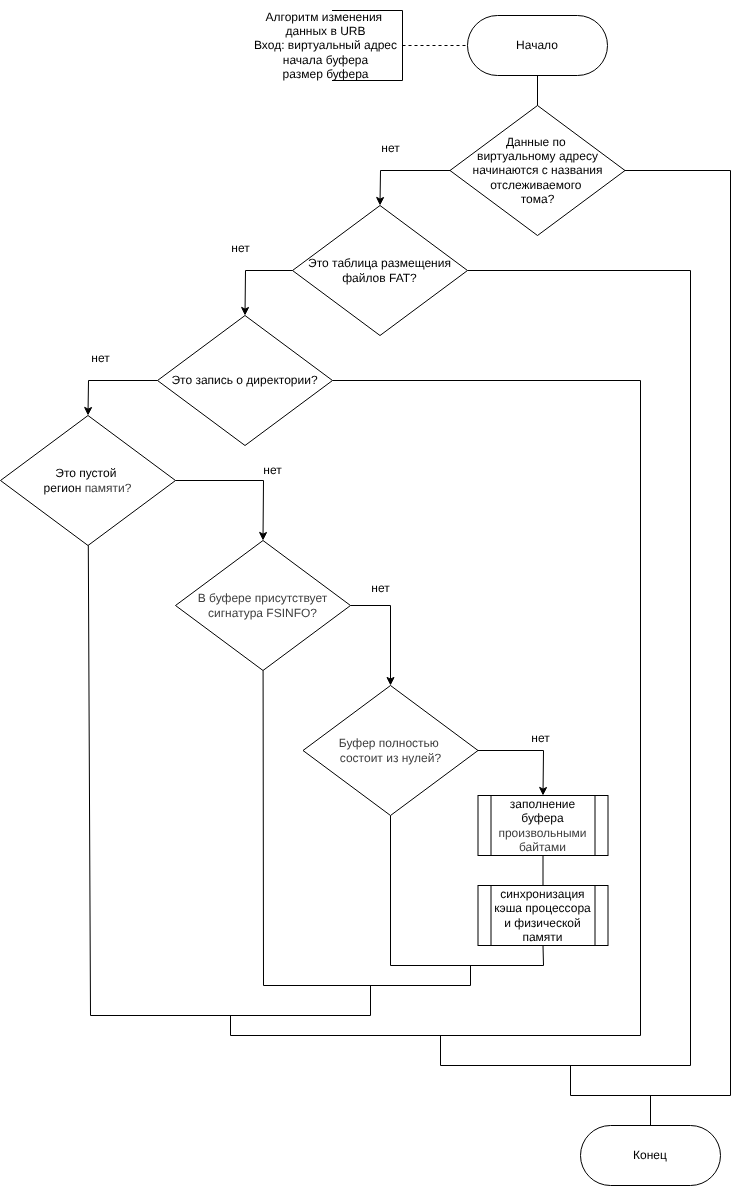

The diagram above was exported from draw.io. Its source (the exported page's mxGraphModel, read from the mxfile embedded in the PNG):
<mxGraphModel dx="1863" dy="948" grid="1" gridSize="10" guides="1" tooltips="1" connect="1" arrows="1" fold="1" page="1" pageScale="1" pageWidth="827" pageHeight="1169" math="0" shadow="0">
  <root>
    <mxCell id="0" />
    <mxCell id="1" parent="0" />
    <mxCell id="54" style="edgeStyle=none;html=1;rounded=0;curved=0;endArrow=none;endFill=0;" edge="1" parent="1" source="3">
      <mxGeometry relative="1" as="geometry">
        <mxPoint x="1390" y="1110" as="targetPoint" />
        <Array as="points">
          <mxPoint x="1550" y="215" />
          <mxPoint x="1550" y="1140" />
          <mxPoint x="1390" y="1140" />
        </Array>
      </mxGeometry>
    </mxCell>
    <mxCell id="3" value="Данные по&amp;nbsp;&lt;div&gt;виртуальному адресу начинаются с названия отслеживаемого&amp;nbsp;&lt;/div&gt;&lt;div&gt;тома?&lt;/div&gt;" style="rhombus;whiteSpace=wrap;html=1;" parent="1" vertex="1">
      <mxGeometry x="1269.5" y="150" width="175" height="130" as="geometry" />
    </mxCell>
    <mxCell id="53" style="edgeStyle=none;html=1;rounded=0;curved=0;endArrow=none;endFill=0;" edge="1" parent="1" source="5">
      <mxGeometry relative="1" as="geometry">
        <mxPoint x="1260" y="1080" as="targetPoint" />
        <Array as="points">
          <mxPoint x="1510" y="315" />
          <mxPoint x="1510" y="1110" />
          <mxPoint x="1260" y="1110" />
        </Array>
      </mxGeometry>
    </mxCell>
    <mxCell id="5" value="Это таблица размещения файлов FAT?" style="rhombus;whiteSpace=wrap;html=1;" parent="1" vertex="1">
      <mxGeometry x="1112" y="250" width="175" height="130" as="geometry" />
    </mxCell>
    <mxCell id="52" style="edgeStyle=none;html=1;rounded=0;curved=0;endArrow=none;endFill=0;" edge="1" parent="1" source="7">
      <mxGeometry relative="1" as="geometry">
        <mxPoint x="1050" y="1060.0000000000002" as="targetPoint" />
        <Array as="points">
          <mxPoint x="1460" y="425" />
          <mxPoint x="1460" y="1080" />
          <mxPoint x="1050" y="1080" />
        </Array>
      </mxGeometry>
    </mxCell>
    <mxCell id="7" value="Это запись о директории?" style="rhombus;whiteSpace=wrap;html=1;" parent="1" vertex="1">
      <mxGeometry x="977" y="360" width="175" height="130" as="geometry" />
    </mxCell>
    <mxCell id="50" style="edgeStyle=none;html=1;rounded=0;curved=0;endArrow=none;endFill=0;" edge="1" parent="1" source="10">
      <mxGeometry relative="1" as="geometry">
        <mxPoint x="1190" y="1030.0000000000002" as="targetPoint" />
        <Array as="points">
          <mxPoint x="910" y="1060" />
          <mxPoint x="1190" y="1060" />
        </Array>
      </mxGeometry>
    </mxCell>
    <mxCell id="10" value="Это пустой&amp;nbsp;&lt;div&gt;регион&amp;nbsp;&lt;span style=&quot;color: rgb(63, 63, 63); background-color: transparent;&quot;&gt;памяти?&lt;/span&gt;&lt;/div&gt;" style="rhombus;whiteSpace=wrap;html=1;" parent="1" vertex="1">
      <mxGeometry x="820" y="460" width="175" height="130" as="geometry" />
    </mxCell>
    <mxCell id="18" value="" style="endArrow=classic;html=1;exitX=0;exitY=0.5;exitDx=0;exitDy=0;entryX=0.5;entryY=0;entryDx=0;entryDy=0;rounded=0;curved=0;" parent="1" source="3" target="5" edge="1">
      <mxGeometry width="50" height="50" relative="1" as="geometry">
        <mxPoint x="1157" y="250" as="sourcePoint" />
        <mxPoint x="1207" y="200" as="targetPoint" />
        <Array as="points">
          <mxPoint x="1200" y="215" />
        </Array>
      </mxGeometry>
    </mxCell>
    <mxCell id="19" value="" style="endArrow=classic;html=1;entryX=0.5;entryY=0;entryDx=0;entryDy=0;exitX=0;exitY=0.5;exitDx=0;exitDy=0;rounded=0;curved=0;" parent="1" source="5" target="7" edge="1">
      <mxGeometry width="50" height="50" relative="1" as="geometry">
        <mxPoint x="1077" y="340" as="sourcePoint" />
        <mxPoint x="1207" y="310" as="targetPoint" />
        <Array as="points">
          <mxPoint x="1065" y="315" />
        </Array>
      </mxGeometry>
    </mxCell>
    <mxCell id="20" value="" style="endArrow=classic;html=1;exitX=0;exitY=0.5;exitDx=0;exitDy=0;entryX=0.5;entryY=0;entryDx=0;entryDy=0;rounded=0;curved=0;" parent="1" source="7" target="10" edge="1">
      <mxGeometry width="50" height="50" relative="1" as="geometry">
        <mxPoint x="870" y="470" as="sourcePoint" />
        <mxPoint x="920" y="420" as="targetPoint" />
        <Array as="points">
          <mxPoint x="908" y="425" />
        </Array>
      </mxGeometry>
    </mxCell>
    <mxCell id="21" style="edgeStyle=none;html=1;entryX=0.5;entryY=0;entryDx=0;entryDy=0;endArrow=none;endFill=0;" parent="1" source="22" target="3" edge="1">
      <mxGeometry relative="1" as="geometry" />
    </mxCell>
    <mxCell id="22" value="Начало" style="rounded=1;whiteSpace=wrap;html=1;arcSize=50;" parent="1" vertex="1">
      <mxGeometry x="1287" y="60" width="140" height="60" as="geometry" />
    </mxCell>
    <mxCell id="35" style="edgeStyle=none;html=1;endArrow=none;endFill=0;" parent="1" source="24" edge="1">
      <mxGeometry relative="1" as="geometry">
        <mxPoint x="1470" y="1140" as="targetPoint" />
      </mxGeometry>
    </mxCell>
    <mxCell id="24" value="Конец" style="rounded=1;whiteSpace=wrap;html=1;arcSize=50;" parent="1" vertex="1">
      <mxGeometry x="1400" y="1170" width="140" height="60" as="geometry" />
    </mxCell>
    <mxCell id="25" value="нет" style="text;html=1;align=center;verticalAlign=middle;resizable=0;points=[];autosize=1;strokeColor=none;fillColor=none;" parent="1" vertex="1">
      <mxGeometry x="1190" y="178" width="40" height="30" as="geometry" />
    </mxCell>
    <mxCell id="26" value="нет" style="text;html=1;align=center;verticalAlign=middle;resizable=0;points=[];autosize=1;strokeColor=none;fillColor=none;" parent="1" vertex="1">
      <mxGeometry x="1040" y="278" width="40" height="30" as="geometry" />
    </mxCell>
    <mxCell id="27" value="нет" style="text;html=1;align=center;verticalAlign=middle;resizable=0;points=[];autosize=1;strokeColor=none;fillColor=none;" parent="1" vertex="1">
      <mxGeometry x="900" y="388" width="40" height="30" as="geometry" />
    </mxCell>
    <mxCell id="28" value="нет" style="text;html=1;align=center;verticalAlign=middle;resizable=0;points=[];autosize=1;strokeColor=none;fillColor=none;" parent="1" vertex="1">
      <mxGeometry x="1072" y="500" width="40" height="30" as="geometry" />
    </mxCell>
    <mxCell id="34" style="edgeStyle=none;html=1;entryX=0;entryY=0.5;entryDx=0;entryDy=0;endArrow=none;endFill=0;dashed=1;" parent="1" source="29" target="22" edge="1">
      <mxGeometry relative="1" as="geometry" />
    </mxCell>
    <mxCell id="29" value="" style="shape=partialRectangle;whiteSpace=wrap;html=1;bottom=1;right=1;left=1;top=0;fillColor=none;routingCenterX=-0.5;direction=north;" parent="1" vertex="1">
      <mxGeometry x="1152" y="55" width="70" height="70" as="geometry" />
    </mxCell>
    <mxCell id="30" value="Алгоритм изменения&amp;nbsp;&lt;div&gt;данных в URB&lt;div&gt;&lt;div&gt;Вход: виртуальный адрес&lt;/div&gt;&lt;/div&gt;&lt;/div&gt;&lt;div&gt;начала буфера&lt;/div&gt;&lt;div&gt;размер буфера&lt;/div&gt;" style="text;html=1;align=center;verticalAlign=middle;resizable=0;points=[];autosize=1;strokeColor=none;fillColor=none;" parent="1" vertex="1">
      <mxGeometry x="1060" y="45" width="170" height="90" as="geometry" />
    </mxCell>
    <mxCell id="45" style="edgeStyle=none;html=1;entryX=0.5;entryY=0;entryDx=0;entryDy=0;endArrow=none;endFill=0;" edge="1" parent="1" source="36" target="37">
      <mxGeometry relative="1" as="geometry" />
    </mxCell>
    <mxCell id="36" value="&lt;span style=&quot;color: rgb(0, 0, 0);&quot;&gt;заполнение буфера&lt;/span&gt;&lt;div style=&quot;color: rgb(63, 63, 63); scrollbar-color: rgb(226, 226, 226) rgb(251, 251, 251);&quot;&gt;произвольными байтами&lt;/div&gt;" style="shape=process;whiteSpace=wrap;html=1;backgroundOutline=1;" vertex="1" parent="1">
      <mxGeometry x="1297.5" y="840" width="130" height="60" as="geometry" />
    </mxCell>
    <mxCell id="37" value="&lt;span style=&quot;color: rgb(0, 0, 0);&quot;&gt;синхронизация кэша процессора и физической памяти&lt;/span&gt;" style="shape=process;whiteSpace=wrap;html=1;backgroundOutline=1;" vertex="1" parent="1">
      <mxGeometry x="1297.5" y="930" width="130" height="60" as="geometry" />
    </mxCell>
    <mxCell id="49" style="edgeStyle=none;html=1;rounded=0;curved=0;endArrow=none;endFill=0;" edge="1" parent="1" source="39">
      <mxGeometry relative="1" as="geometry">
        <mxPoint x="1290" y="1010.0000000000002" as="targetPoint" />
        <Array as="points">
          <mxPoint x="1083" y="1030" />
          <mxPoint x="1290" y="1030" />
        </Array>
      </mxGeometry>
    </mxCell>
    <mxCell id="39" value="&lt;div&gt;&lt;span style=&quot;color: rgb(63, 63, 63); background-color: transparent;&quot;&gt;В буфере присутствует сигнатура FSINFO?&lt;/span&gt;&lt;/div&gt;" style="rhombus;whiteSpace=wrap;html=1;" vertex="1" parent="1">
      <mxGeometry x="995" y="585" width="175" height="130" as="geometry" />
    </mxCell>
    <mxCell id="46" style="edgeStyle=none;html=1;entryX=0.5;entryY=0;entryDx=0;entryDy=0;rounded=0;curved=0;" edge="1" parent="1" source="40" target="36">
      <mxGeometry relative="1" as="geometry">
        <Array as="points">
          <mxPoint x="1363" y="795" />
        </Array>
      </mxGeometry>
    </mxCell>
    <mxCell id="48" style="edgeStyle=none;html=1;entryX=0.5;entryY=1;entryDx=0;entryDy=0;rounded=0;curved=0;endArrow=none;endFill=0;" edge="1" parent="1" source="40" target="37">
      <mxGeometry relative="1" as="geometry">
        <Array as="points">
          <mxPoint x="1210" y="1010" />
          <mxPoint x="1363" y="1010" />
        </Array>
      </mxGeometry>
    </mxCell>
    <mxCell id="40" value="&lt;div&gt;&lt;span style=&quot;color: rgb(63, 63, 63); background-color: transparent;&quot;&gt;Буфер полностью&amp;nbsp;&lt;/span&gt;&lt;/div&gt;&lt;div&gt;&lt;span style=&quot;color: rgb(63, 63, 63); background-color: transparent;&quot;&gt;состоит из нулей?&lt;/span&gt;&lt;/div&gt;" style="rhombus;whiteSpace=wrap;html=1;" vertex="1" parent="1">
      <mxGeometry x="1122.5" y="730" width="175" height="130" as="geometry" />
    </mxCell>
    <mxCell id="42" value="" style="endArrow=classic;html=1;exitX=1;exitY=0.5;exitDx=0;exitDy=0;entryX=0.5;entryY=0;entryDx=0;entryDy=0;rounded=0;curved=0;" edge="1" parent="1" source="10" target="39">
      <mxGeometry width="50" height="50" relative="1" as="geometry">
        <mxPoint x="1110" y="550" as="sourcePoint" />
        <mxPoint x="1160" y="500" as="targetPoint" />
        <Array as="points">
          <mxPoint x="1083" y="525" />
        </Array>
      </mxGeometry>
    </mxCell>
    <mxCell id="43" value="" style="endArrow=classic;html=1;exitX=1;exitY=0.5;exitDx=0;exitDy=0;entryX=0.5;entryY=0;entryDx=0;entryDy=0;rounded=0;curved=0;" edge="1" parent="1" source="39" target="40">
      <mxGeometry width="50" height="50" relative="1" as="geometry">
        <mxPoint x="1250" y="650" as="sourcePoint" />
        <mxPoint x="1300" y="600" as="targetPoint" />
        <Array as="points">
          <mxPoint x="1210" y="650" />
        </Array>
      </mxGeometry>
    </mxCell>
    <mxCell id="44" value="нет" style="text;html=1;align=center;verticalAlign=middle;resizable=0;points=[];autosize=1;strokeColor=none;fillColor=none;" vertex="1" parent="1">
      <mxGeometry x="1180" y="618" width="40" height="30" as="geometry" />
    </mxCell>
    <mxCell id="47" value="нет" style="text;html=1;align=center;verticalAlign=middle;resizable=0;points=[];autosize=1;strokeColor=none;fillColor=none;" vertex="1" parent="1">
      <mxGeometry x="1340" y="768" width="40" height="30" as="geometry" />
    </mxCell>
  </root>
</mxGraphModel>